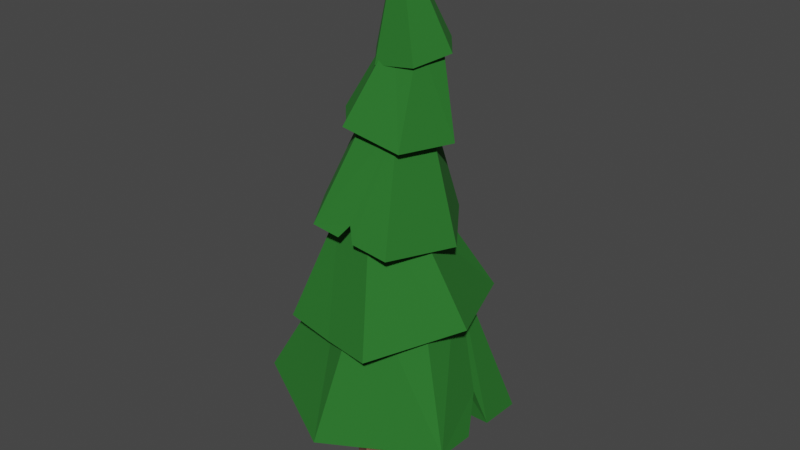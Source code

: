 # Source: evergreen_1.blend  (saved by Blender 3.0.42; exported with 4.5.12 LTS)
import bpy
from mathutils import Matrix  # noqa: F401  (used for matrix-valued properties, if any)

bpy.ops.wm.read_factory_settings(use_empty=True)
scene = bpy.context.scene
scene.name = 'Scene'

# ---- collections
col_collection = bpy.data.collections.new('Collection'); scene.collection.children.link(col_collection)

# ---- materials (node trees are filled in below, after node groups)
mat_wood = bpy.data.materials.new('wood')
mat_wood.use_transparent_shadow = False
mat_leaves = bpy.data.materials.new('leaves')
mat_leaves.use_transparent_shadow = False

# ---- material node trees
mat_wood.use_nodes = True; mat_wood.node_tree.nodes.clear()
_N = mat_wood.node_tree.nodes; _L = mat_wood.node_tree.links
n0 = _N.new('ShaderNodeBsdfPrincipled'); n0.name = 'Principled BSDF'; n0.location = (10, 300)
n0.distribution = 'GGX'
n0.subsurface_method = 'RANDOM_WALK_SKIN'
n0.inputs[0].default_value = (0.3022, 0.1206, 0.08712, 1.0)
n0.inputs[2].default_value = 0.9136
n0.inputs[3].default_value = 1.45
n0.inputs[27].default_value = (0.0, 0.0, 0.0, 1.0)
n0.inputs[28].default_value = 1.0
n1 = _N.new('ShaderNodeOutputMaterial'); n1.name = 'Material Output'; n1.location = (300, 300)
_L.new(n0.outputs[0], n1.inputs[0])
n1.is_active_output = True
mat_leaves.use_nodes = True; mat_leaves.node_tree.nodes.clear()
_N = mat_leaves.node_tree.nodes; _L = mat_leaves.node_tree.links
n0 = _N.new('ShaderNodeBsdfPrincipled'); n0.name = 'Principled BSDF'; n0.location = (10, 300)
n0.distribution = 'GGX'
n0.subsurface_method = 'RANDOM_WALK_SKIN'
n0.inputs[0].default_value = (0.02105, 0.1773, 0.02151, 1.0)
n0.inputs[1].default_value = 0.2
n0.inputs[2].default_value = 0.9227
n0.inputs[3].default_value = 1.45
n0.inputs[27].default_value = (0.0, 0.0, 0.0, 1.0)
n0.inputs[28].default_value = 1.0
n1 = _N.new('ShaderNodeOutputMaterial'); n1.name = 'Material Output'; n1.location = (300, 300)
_L.new(n0.outputs[0], n1.inputs[0])
n1.is_active_output = True

# ---- world
world_world = bpy.data.worlds.new('World'); scene.world = world_world
world_world.use_nodes = True; world_world.node_tree.nodes.clear()
_N = world_world.node_tree.nodes; _L = world_world.node_tree.links
n0 = _N.new('ShaderNodeOutputWorld'); n0.name = 'World Output'; n0.location = (300, 300)
n1 = _N.new('ShaderNodeBackground'); n1.name = 'Background'; n1.location = (10, 300)
n1.inputs[0].default_value = (0.05088, 0.05088, 0.05088, 1.0)
_L.new(n1.outputs[0], n0.inputs[0])
n0.is_active_output = True
world_world.color = (0.05088, 0.05088, 0.05088)
world_world.use_sun_shadow = False
world_world.sun_shadow_jitter_overblur = 0.0

# ---- meshes
me_cylinder = bpy.data.meshes.new('Cylinder')
me_cylinder.from_pydata([(-0.04977, 2.779, -0.1996), (-0.04977, 1.751, 9.222), (2.346, 1.396, -0.1996), (1.455, 0.882, 9.222), (2.346, -1.37, -0.1996), (1.455, -0.856, 9.222), (-0.04977, -2.753, -0.1996), (-0.04977, -1.725, 9.222), (-2.445, -1.37, -0.1996), (-1.555, -0.856, 9.222), (-2.445, 1.396, -0.1996), (-1.555, 0.882, 9.222), (-0.07942, 1.243, 4.541), (1.791, 0.04693, 4.162), (1.64, -2.069, 3.405), (-0.3808, -2.988, 3.027), (-2.251, -1.792, 3.406), (-2.1, 0.3238, 4.163)], [], [(12, 1, 3, 13), (13, 3, 5, 14), (14, 5, 7, 15), (15, 7, 9, 16), (3, 1, 11, 9, 7, 5), (16, 9, 11, 17), (17, 11, 1, 12), (0, 2, 4, 6, 8, 10), (10, 17, 12, 0), (8, 16, 17, 10), (6, 15, 16, 8), (4, 14, 15, 6), (2, 13, 14, 4), (0, 12, 13, 2)])
_uv = me_cylinder.uv_layers.new(name='UVMap')
_uv.uv.foreach_set('vector', [0.9783, 0.7245, 1.0, 1.0, 0.8333, 1.0, 0.7675, 0.7149, 0.7675, 0.7149, 0.8333, 1.0, 0.6667, 1.0, 0.6212, 0.7028, 0.6212, 0.7028, 0.6667, 1.0, 0.5, 1.0, 0.5159, 0.7002, 0.5159, 0.7002, 0.5, 1.0, 0.3333, 1.0, 0.3568, 0.7002, 0.4578, 0.37, 0.25, 0.49, 0.04215, 0.37, 0.04215, 0.13, 0.25, 0.01, 0.4578, 0.13, 0.3568, 0.7002, 0.3333, 1.0, 0.1667, 1.0, 0.2326, 0.7098, 0.2326, 0.7098, 0.1667, 1.0, -8.941e-08, 1.0, 0.04491, 0.722, 0.75, 0.49, 0.9578, 0.37, 0.9578, 0.13, 0.75, 0.01, 0.5422, 0.13, 0.5422, 0.37, 0.1667, 0.5, 0.2326, 0.7098, 0.04491, 0.722, -8.941e-08, 0.5, 0.3333, 0.5, 0.3568, 0.7002, 0.2326, 0.7098, 0.1667, 0.5, 0.5, 0.5, 0.5159, 0.7002, 0.3568, 0.7002, 0.3333, 0.5, 0.6667, 0.5, 0.6212, 0.7028, 0.5159, 0.7002, 0.5, 0.5, 0.8333, 0.5, 0.7675, 0.7149, 0.6212, 0.7028, 0.6667, 0.5, 1.0, 0.5, 0.9783, 0.7245, 0.7675, 0.7149, 0.8333, 0.5])
me_cylinder.materials.append(mat_wood)
me_cylinder.use_remesh_fix_poles = True
me_cylinder.use_remesh_preserve_attributes = False
me_cylinder.update()
me_cylinder_001 = bpy.data.meshes.new('Cylinder.001')
me_cylinder_001.from_pydata([(-0.3439, 6.493, 7.108), (0.2024, 3.485, 16.46), (4.585, 3.524, 5.481), (3.252, 1.711, 16.28), (5.235, -3.141, 6.679), (3.24, -1.821, 16.23), (-0.651, -5.706, 6.019), (0.1798, -3.579, 16.37), (-5.686, -3.488, 7.398), (-2.87, -1.805, 16.55), (-5.491, 2.914, 6.412), (-2.858, 1.727, 16.59), (-0.3379, 8.37, 7.131), (6.212, 4.459, 5.409), (6.855, -4.084, 6.584), (-0.657, -7.584, 5.996), (-7.313, -4.422, 7.469), (-7.112, 3.857, 6.507), (-0.2281, 6.462, 7.904), (5.297, 3.248, 7.58), (5.276, -3.151, 7.499), (-0.2691, -6.337, 7.742), (-5.794, -3.123, 8.066), (-5.774, 3.277, 8.147), (6.458, 1.183, 5.86), (6.627, -1.049, 6.167), (5.289, 0.9021, 7.55), (4.819, 1.118, 5.913), (5.059, -1.345, 6.356), (5.683, 0.6707, 8.284)], [], [(12, 1, 3, 13), (13, 3, 5, 14, 25, 29, 24), (14, 5, 7, 15), (15, 7, 9, 16), (3, 1, 11, 9, 7, 5), (16, 9, 11, 17), (17, 11, 1, 12), (8, 10, 23, 22), (2, 0, 12, 13), (4, 28, 25, 14), (6, 4, 14, 15), (8, 6, 15, 16), (10, 8, 16, 17), (0, 10, 17, 12), (18, 19, 26, 20, 21, 22, 23), (4, 6, 21, 20), (0, 2, 19, 18), (10, 0, 18, 23), (6, 8, 22, 21), (2, 27, 26, 19), (26, 28, 4, 20), (29, 25, 28, 26), (24, 27, 2, 13), (26, 27, 24, 29)])
_uv = me_cylinder_001.uv_layers.new(name='UVMap')
_uv.uv.foreach_set('vector', [1.0, 0.5, 1.0, 1.0, 0.8333, 1.0, 0.8333, 0.5, 0.8333, 0.5, 0.8333, 1.0, 0.6667, 1.0, 0.6667, 0.5, 0.7259, 0.5, 0.7635, 0.6147, 0.7694, 0.5, 0.6667, 0.5, 0.6667, 1.0, 0.5, 1.0, 0.5, 0.5, 0.5, 0.5, 0.5, 1.0, 0.3333, 1.0, 0.3333, 0.5, 0.4578, 0.37, 0.25, 0.49, 0.04215, 0.37, 0.04215, 0.13, 0.25, 0.01, 0.4578, 0.13, 0.3333, 0.5, 0.3333, 1.0, 0.1667, 1.0, 0.1667, 0.5, 0.1667, 0.5, 0.1667, 1.0, -8.941e-08, 1.0, -8.941e-08, 0.5, 0.5893, 0.1572, 0.5893, 0.3428, 0.5893, 0.3428, 0.5893, 0.1572, 0.9107, 0.3428, 0.75, 0.4356, 0.75, 0.49, 0.9578, 0.37, 0.9107, 0.1572, 0.9107, 0.2072, 0.9578, 0.2153, 0.9578, 0.13, 0.75, 0.06443, 0.9107, 0.1572, 0.9578, 0.13, 0.75, 0.01, 0.5893, 0.1572, 0.75, 0.06443, 0.75, 0.01, 0.5422, 0.13, 0.5893, 0.3428, 0.5893, 0.1572, 0.5422, 0.13, 0.5422, 0.37, 0.75, 0.4356, 0.5893, 0.3428, 0.5422, 0.37, 0.75, 0.49, 0.75, 0.4356, 0.9107, 0.3428, 0.9107, 0.2747, 0.9107, 0.1572, 0.75, 0.06443, 0.5893, 0.1572, 0.5893, 0.3428, 0.9107, 0.1572, 0.75, 0.06443, 0.75, 0.06443, 0.9107, 0.1572, 0.75, 0.4356, 0.9107, 0.3428, 0.9107, 0.3428, 0.75, 0.4356, 0.5893, 0.3428, 0.75, 0.4356, 0.75, 0.4356, 0.5893, 0.3428, 0.75, 0.06443, 0.5893, 0.1572, 0.5893, 0.1572, 0.75, 0.06443, 0.9107, 0.3428, 0.9107, 0.2758, 0.9107, 0.2747, 0.9107, 0.3428, 0.9107, 0.2747, 0.9107, 0.2072, 0.9107, 0.1572, 0.9107, 0.1572, 0.7635, 0.6147, 0.7259, 0.5, 0.9107, 0.2072, 0.9107, 0.2747, 0.9578, 0.278, 0.9107, 0.2758, 0.9107, 0.3428, 0.9578, 0.37, 0.9107, 0.2747, 0.9107, 0.2758, 0.9578, 0.278, 0.7635, 0.6147])
me_cylinder_001.materials.append(mat_leaves)
me_cylinder_001.use_remesh_fix_poles = True
me_cylinder_001.use_remesh_preserve_attributes = False
me_cylinder_001.update()
me_cylinder_002 = bpy.data.meshes.new('Cylinder.002')
me_cylinder_002.from_pydata([(-2.131, 4.745, 13.33), (-1.404, 1.62, 20.92), (2.902, 4.002, 13.38), (1.374, 1.21, 20.91), (4.749, -0.8281, 13.94), (2.409, -1.377, 20.56), (1.622, -4.632, 12.54), (0.6674, -3.555, 20.24), (-3.621, -3.954, 12.88), (-2.11, -3.145, 20.25), (-5.144, 0.9093, 12.74), (-3.146, -0.5578, 20.59), (-2.682, 6.12, 13.51), (3.828, 5.16, 13.56), (6.225, -1.046, 13.93), (2.173, -6.008, 12.36), (-4.547, -5.111, 12.71), (-6.621, 1.127, 12.75), (-2.141, 4.656, 14.42), (2.892, 3.913, 14.4), (4.769, -0.7754, 13.78), (1.612, -4.721, 13.19), (-3.421, -3.979, 13.21), (-5.298, 0.7096, 13.83), (-1.082, -5.527, 12.38), (-0.7216, -3.35, 20.24), (-0.8944, -4.261, 12.55), (-0.9043, -4.35, 13.2), (0.8199, 5.604, 14.66), (0.09006, 1.399, 20.91), (0.5762, 4.345, 14.49), (0.5663, 4.256, 14.41)], [], [(28, 29, 3, 13), (13, 3, 5, 14), (14, 5, 7, 15), (24, 25, 9, 16), (3, 29, 1, 11, 9, 25, 7, 5), (16, 9, 11, 17), (17, 11, 1, 12), (8, 10, 23, 22), (30, 0, 12, 28), (4, 2, 13, 14), (6, 4, 14, 15), (26, 6, 15, 24), (10, 8, 16, 17), (0, 10, 17, 12), (18, 31, 19, 20, 21, 27, 22, 23), (4, 6, 21, 20), (30, 2, 19, 31), (10, 0, 18, 23), (26, 8, 22, 27), (2, 4, 20, 19), (6, 26, 27, 21), (8, 26, 24, 16), (15, 7, 25, 24), (0, 30, 31, 18), (2, 30, 28, 13), (12, 1, 29, 28)])
_uv = me_cylinder_002.uv_layers.new(name='UVMap')
_uv.uv.foreach_set('vector', [0.9103, 0.5, 0.9103, 1.0, 0.8333, 1.0, 0.8333, 0.5, 0.8333, 0.5, 0.8333, 1.0, 0.6667, 1.0, 0.6667, 0.5, 0.6667, 0.5, 0.6667, 1.0, 0.5, 1.0, 0.5, 0.5, 0.4167, 0.5, 0.4167, 1.0, 0.3333, 1.0, 0.3333, 0.5, 0.4578, 0.37, 0.3618, 0.4255, 0.25, 0.49, 0.04215, 0.37, 0.04215, 0.13, 0.1461, 0.07, 0.25, 0.01, 0.4578, 0.13, 0.3333, 0.5, 0.3333, 1.0, 0.1667, 1.0, 0.1667, 0.5, 0.1667, 0.5, 0.1667, 1.0, -8.941e-08, 1.0, -8.941e-08, 0.5, 0.5893, 0.1572, 0.5893, 0.3428, 0.5893, 0.3428, 0.5893, 0.1572, 0.8364, 0.3857, 0.75, 0.4356, 0.75, 0.49, 0.8618, 0.4255, 0.9107, 0.1572, 0.9107, 0.3428, 0.9578, 0.37, 0.9578, 0.13, 0.75, 0.06443, 0.9107, 0.1572, 0.9578, 0.13, 0.75, 0.01, 0.6696, 0.1108, 0.75, 0.06443, 0.75, 0.01, 0.6461, 0.07, 0.5893, 0.3428, 0.5893, 0.1572, 0.5422, 0.13, 0.5422, 0.37, 0.75, 0.4356, 0.5893, 0.3428, 0.5422, 0.37, 0.75, 0.49, 0.75, 0.4356, 0.8364, 0.3857, 0.9107, 0.3428, 0.9107, 0.1572, 0.75, 0.06443, 0.6696, 0.1108, 0.5893, 0.1572, 0.5893, 0.3428, 0.9107, 0.1572, 0.75, 0.06443, 0.75, 0.06443, 0.9107, 0.1572, 0.8364, 0.3857, 0.9107, 0.3428, 0.9107, 0.3428, 0.8364, 0.3857, 0.5893, 0.3428, 0.75, 0.4356, 0.75, 0.4356, 0.5893, 0.3428, 0.6696, 0.1108, 0.5893, 0.1572, 0.5893, 0.1572, 0.6696, 0.1108, 0.9107, 0.3428, 0.9107, 0.1572, 0.9107, 0.1572, 0.9107, 0.3428, 0.75, 0.06443, 0.6696, 0.1108, 0.6696, 0.1108, 0.75, 0.06443, 0.5893, 0.1572, 0.6696, 0.1108, 0.6461, 0.07, 0.5422, 0.13, 0.5, 0.5, 0.5, 1.0, 0.4167, 1.0, 0.4167, 0.5, 0.75, 0.4356, 0.8364, 0.3857, 0.8364, 0.3857, 0.75, 0.4356, 0.9107, 0.3428, 0.8364, 0.3857, 0.8618, 0.4255, 0.9578, 0.37, 1.0, 0.5, 1.0, 1.0, 0.9103, 1.0, 0.9103, 0.5])
me_cylinder_002.materials.append(mat_leaves)
me_cylinder_002.use_remesh_fix_poles = True
me_cylinder_002.use_remesh_preserve_attributes = False
me_cylinder_002.update()
me_cylinder_003 = bpy.data.meshes.new('Cylinder.003')
me_cylinder_003.from_pydata([(-2.612, 2.498, 19.4), (-1.103, 1.542, 26.36), (1.221, 2.966, 19.11), (1.012, 1.801, 26.2), (3.367, -0.09329, 18.69), (2.301, 0.09666, 26.22), (1.954, -3.496, 18.77), (1.475, -1.866, 26.4), (-1.817, -4.189, 19.91), (-0.6401, -2.124, 26.55), (-4.075, -1.033, 19.44), (-1.929, -0.4203, 26.54), (-3.297, 3.403, 19.39), (1.66, 4.009, 19.02), (4.491, 0.04409, 18.61), (2.639, -4.402, 18.78), (-2.256, -5.233, 20.01), (-5.199, -1.171, 19.53), (-2.571, 2.535, 20.0), (1.261, 3.003, 19.72), (3.596, -0.08427, 19.75), (2.099, -3.64, 20.07), (-1.733, -4.108, 20.36), (-4.069, -1.021, 20.32), (-4.343, 0.9175, 20.22), (-1.549, 0.4814, 26.45), (-3.421, 0.5756, 20.18), (-3.381, 0.6129, 20.18), (0.135, -3.831, 19.32), (-1.027, -4.044, 19.67), (0.4094, -4.78, 19.34), (-0.537, -4.941, 19.58), (-0.03315, -3.901, 20.23), (0.01853, -4.475, 20.35)], [], [(12, 1, 3, 13), (13, 3, 5, 14), (14, 5, 7, 15), (15, 7, 9, 16, 31, 33, 30), (3, 1, 25, 11, 9, 7, 5), (16, 9, 11, 17), (24, 25, 1, 12), (8, 10, 23, 22), (2, 0, 12, 13), (4, 2, 13, 14), (6, 4, 14, 15), (8, 29, 31, 16), (10, 8, 16, 17), (26, 10, 17, 24), (18, 19, 20, 21, 32, 22, 23, 27), (4, 6, 21, 20), (0, 2, 19, 18), (26, 0, 18, 27), (6, 28, 32, 21), (2, 4, 20, 19), (10, 26, 27, 23), (0, 26, 24, 12), (17, 11, 25, 24), (33, 31, 29, 32), (30, 28, 6, 15), (32, 29, 8, 22), (32, 28, 30, 33)])
_uv = me_cylinder_003.uv_layers.new(name='UVMap')
_uv.uv.foreach_set('vector', [1.0, 0.5, 1.0, 1.0, 0.8333, 1.0, 0.8333, 0.5, 0.8333, 0.5, 0.8333, 1.0, 0.6667, 1.0, 0.6667, 0.5, 0.6667, 0.5, 0.6667, 1.0, 0.5, 1.0, 0.5, 0.5, 0.5, 0.5, 0.5, 1.0, 0.3333, 1.0, 0.3333, 0.5, 0.3919, 0.5, 0.4104, 0.5641, 0.4241, 0.5, 0.4578, 0.37, 0.25, 0.49, 0.1377, 0.4251, 0.04215, 0.37, 0.04215, 0.13, 0.25, 0.01, 0.4578, 0.13, 0.3333, 0.5, 0.3333, 1.0, 0.1667, 1.0, 0.1667, 0.5, 0.09009, 0.5, 0.09009, 1.0, -8.941e-08, 1.0, -8.941e-08, 0.5, 0.5893, 0.1572, 0.5893, 0.3428, 0.5893, 0.3428, 0.5893, 0.1572, 0.9107, 0.3428, 0.75, 0.4356, 0.75, 0.49, 0.9578, 0.37, 0.9107, 0.1572, 0.9107, 0.3428, 0.9578, 0.37, 0.9578, 0.13, 0.75, 0.06443, 0.9107, 0.1572, 0.9578, 0.13, 0.75, 0.01, 0.5893, 0.1572, 0.6229, 0.1378, 0.6151, 0.08787, 0.5422, 0.13, 0.5893, 0.3428, 0.5893, 0.1572, 0.5422, 0.13, 0.5422, 0.37, 0.6631, 0.3854, 0.5893, 0.3428, 0.5422, 0.37, 0.6377, 0.4251, 0.75, 0.4356, 0.9107, 0.3428, 0.9107, 0.1572, 0.75, 0.06443, 0.6606, 0.1161, 0.5893, 0.1572, 0.5893, 0.3428, 0.6631, 0.3854, 0.9107, 0.1572, 0.75, 0.06443, 0.75, 0.06443, 0.9107, 0.1572, 0.75, 0.4356, 0.9107, 0.3428, 0.9107, 0.3428, 0.75, 0.4356, 0.6631, 0.3854, 0.75, 0.4356, 0.75, 0.4356, 0.6631, 0.3854, 0.75, 0.06443, 0.6725, 0.1092, 0.6606, 0.1161, 0.75, 0.06443, 0.9107, 0.3428, 0.9107, 0.1572, 0.9107, 0.1572, 0.9107, 0.3428, 0.5893, 0.3428, 0.6631, 0.3854, 0.6631, 0.3854, 0.5893, 0.3428, 0.75, 0.4356, 0.6631, 0.3854, 0.6377, 0.4251, 0.75, 0.49, 0.1667, 0.5, 0.1667, 1.0, 0.09009, 1.0, 0.09009, 0.5, 0.4104, 0.5641, 0.3919, 0.5, 0.6229, 0.1378, 0.6606, 0.1161, 0.6553, 0.06467, 0.6725, 0.1092, 0.75, 0.06443, 0.75, 0.01, 0.6606, 0.1161, 0.6229, 0.1378, 0.5893, 0.1572, 0.5893, 0.1572, 0.6606, 0.1161, 0.6725, 0.1092, 0.6553, 0.06467, 0.4104, 0.5641])
me_cylinder_003.materials.append(mat_leaves)
me_cylinder_003.use_remesh_fix_poles = True
me_cylinder_003.use_remesh_preserve_attributes = False
me_cylinder_003.update()
me_cylinder_004 = bpy.data.meshes.new('Cylinder.004')
me_cylinder_004.from_pydata([(-1.939, 2.277, 25.18), (-0.3034, 2.17, 30.9), (1.417, 2.35, 24.52), (1.27, 2.407, 30.65), (2.913, 0.475, 25.08), (2.292, 1.163, 30.71), (1.783, -2.162, 24.92), (1.739, -0.3178, 31.02), (-1.052, -2.684, 25.76), (0.1653, -0.5547, 31.27), (-2.903, -0.4301, 25.65), (-0.856, 0.6891, 31.21), (-2.482, 2.938, 25.15), (1.711, 3.137, 24.35), (3.749, 0.6009, 24.95), (2.326, -2.823, 24.95), (-1.346, -3.471, 25.93), (-3.739, -0.556, 25.78), (-1.834, 2.333, 25.58), (1.017, 2.763, 25.13), (2.868, 0.509, 25.25), (1.867, -2.174, 25.81), (-0.985, -2.603, 26.26), (-2.836, -0.3493, 26.15), (-2.438, -1.97, 25.46), (-0.3344, 0.05395, 31.24), (-1.879, -1.506, 25.31), (-1.891, -1.5, 26.21), (1.981, 1.643, 24.73), (2.308, 1.234, 24.85), (2.613, 2.014, 24.61), (2.905, 1.651, 24.7), (2.097, 1.448, 25.2), (2.628, 1.82, 25.49)], [], [(12, 1, 3, 13), (13, 3, 5, 14, 31, 33, 30), (14, 5, 7, 15), (15, 7, 9, 16), (3, 1, 11, 25, 9, 7, 5), (24, 25, 11, 17), (17, 11, 1, 12), (26, 10, 23, 27), (2, 0, 12, 13), (4, 29, 31, 14), (6, 4, 14, 15), (8, 6, 15, 16), (26, 8, 16, 24), (0, 10, 17, 12), (18, 19, 32, 20, 21, 22, 27, 23), (4, 6, 21, 20), (0, 2, 19, 18), (10, 0, 18, 23), (6, 8, 22, 21), (2, 28, 32, 19), (10, 26, 24, 17), (8, 26, 27, 22), (16, 9, 25, 24), (32, 29, 4, 20), (33, 31, 29, 32), (30, 28, 2, 13), (32, 28, 30, 33)])
_uv = me_cylinder_004.uv_layers.new(name='UVMap')
_uv.uv.foreach_set('vector', [1.0, 0.5, 1.0, 1.0, 0.8333, 1.0, 0.8333, 0.5, 0.8333, 0.5, 0.8333, 1.0, 0.6667, 1.0, 0.6667, 0.5, 0.7357, 0.5, 0.7479, 0.5688, 0.7595, 0.5, 0.6667, 0.5, 0.6667, 1.0, 0.5, 1.0, 0.5, 0.5, 0.5, 0.5, 0.5, 1.0, 0.3333, 1.0, 0.3333, 0.5, 0.4578, 0.37, 0.25, 0.49, 0.04215, 0.37, 0.04215, 0.2474, 0.04215, 0.13, 0.25, 0.01, 0.4578, 0.13, 0.2518, 0.5, 0.2518, 1.0, 0.1667, 1.0, 0.1667, 0.5, 0.1667, 0.5, 0.1667, 1.0, -8.941e-08, 1.0, -8.941e-08, 0.5, 0.5893, 0.248, 0.5893, 0.3428, 0.5893, 0.3428, 0.5893, 0.248, 0.9107, 0.3428, 0.75, 0.4356, 0.75, 0.49, 0.9578, 0.37, 0.9107, 0.1572, 0.9107, 0.2323, 0.9578, 0.2294, 0.9578, 0.13, 0.75, 0.06443, 0.9107, 0.1572, 0.9578, 0.13, 0.75, 0.01, 0.5893, 0.1572, 0.75, 0.06443, 0.75, 0.01, 0.5422, 0.13, 0.5893, 0.248, 0.5893, 0.1572, 0.5422, 0.13, 0.5422, 0.2474, 0.75, 0.4356, 0.5893, 0.3428, 0.5422, 0.37, 0.75, 0.49, 0.75, 0.4356, 0.9107, 0.3428, 0.9107, 0.2345, 0.9107, 0.1572, 0.75, 0.06443, 0.5893, 0.1572, 0.5893, 0.248, 0.5893, 0.3428, 0.9107, 0.1572, 0.75, 0.06443, 0.75, 0.06443, 0.9107, 0.1572, 0.75, 0.4356, 0.9107, 0.3428, 0.9107, 0.3428, 0.75, 0.4356, 0.5893, 0.3428, 0.75, 0.4356, 0.75, 0.4356, 0.5893, 0.3428, 0.75, 0.06443, 0.5893, 0.1572, 0.5893, 0.1572, 0.75, 0.06443, 0.9107, 0.3428, 0.9107, 0.2728, 0.9107, 0.2345, 0.9107, 0.3428, 0.5893, 0.3428, 0.5893, 0.248, 0.5422, 0.2474, 0.5422, 0.37, 0.5893, 0.1572, 0.5893, 0.248, 0.5893, 0.248, 0.5893, 0.1572, 0.3333, 0.5, 0.3333, 1.0, 0.2518, 1.0, 0.2518, 0.5, 0.9107, 0.2345, 0.9107, 0.2323, 0.9107, 0.1572, 0.9107, 0.1572, 0.7479, 0.5688, 0.7357, 0.5, 0.9107, 0.2323, 0.9107, 0.2345, 0.9578, 0.2637, 0.9107, 0.2728, 0.9107, 0.3428, 0.9578, 0.37, 0.9107, 0.2345, 0.9107, 0.2728, 0.9578, 0.2637, 0.7479, 0.5688])
me_cylinder_004.materials.append(mat_leaves)
me_cylinder_004.use_remesh_fix_poles = True
me_cylinder_004.use_remesh_preserve_attributes = False
me_cylinder_004.update()
me_cylinder_005 = bpy.data.meshes.new('Cylinder.005')
me_cylinder_005.from_pydata([(-0.8228, 2.402, 29.99), (-0.0199, 0.05528, 37.0), (1.156, 2.674, 30.18), (2.404, 1.114, 30.01), (1.675, -0.7185, 29.64), (-0.3037, -0.991, 29.45), (-1.552, 0.569, 29.63), (-1.189, 2.859, 30.04), (1.37, 3.212, 30.29), (2.985, 1.194, 30.07), (2.041, -1.176, 29.59), (-0.5177, -1.529, 29.34), (-2.133, 0.4891, 29.57), (-0.8616, 2.311, 30.52), (1.117, 2.583, 30.71), (2.365, 1.023, 30.54), (1.636, -0.8091, 30.17), (-0.3426, -1.082, 29.98), (-1.591, 0.4785, 30.16)], [], [(7, 1, 8), (8, 1, 9), (9, 1, 10), (10, 1, 11), (11, 1, 12), (12, 1, 7), (5, 6, 18, 17), (2, 0, 7, 8), (3, 2, 8, 9), (4, 3, 9, 10), (5, 4, 10, 11), (6, 5, 11, 12), (0, 6, 12, 7), (13, 14, 15, 16, 17, 18), (3, 4, 16, 15), (0, 2, 14, 13), (6, 0, 13, 18), (4, 5, 17, 16), (2, 3, 15, 14)])
_uv = me_cylinder_005.uv_layers.new(name='UVMap')
_uv.uv.foreach_set('vector', [1.0, 0.5, 0.8333, 1.0, 0.8333, 0.5, 0.8333, 0.5, 0.6667, 1.0, 0.6667, 0.5, 0.6667, 0.5, 0.5, 1.0, 0.5, 0.5, 0.5, 0.5, 0.3333, 1.0, 0.3333, 0.5, 0.3333, 0.5, 0.1667, 1.0, 0.1667, 0.5, 0.1667, 0.5, -8.941e-08, 1.0, -8.941e-08, 0.5, 0.5893, 0.1572, 0.5893, 0.3428, 0.5893, 0.3428, 0.5893, 0.1572, 0.9107, 0.3428, 0.75, 0.4356, 0.75, 0.49, 0.9578, 0.37, 0.9107, 0.1572, 0.9107, 0.3428, 0.9578, 0.37, 0.9578, 0.13, 0.75, 0.06443, 0.9107, 0.1572, 0.9578, 0.13, 0.75, 0.01, 0.5893, 0.1572, 0.75, 0.06443, 0.75, 0.01, 0.5422, 0.13, 0.5893, 0.3428, 0.5893, 0.1572, 0.5422, 0.13, 0.5422, 0.37, 0.75, 0.4356, 0.5893, 0.3428, 0.5422, 0.37, 0.75, 0.49, 0.75, 0.4356, 0.9107, 0.3428, 0.9107, 0.1572, 0.75, 0.06443, 0.5893, 0.1572, 0.5893, 0.3428, 0.9107, 0.1572, 0.75, 0.06443, 0.75, 0.06443, 0.9107, 0.1572, 0.75, 0.4356, 0.9107, 0.3428, 0.9107, 0.3428, 0.75, 0.4356, 0.5893, 0.3428, 0.75, 0.4356, 0.75, 0.4356, 0.5893, 0.3428, 0.75, 0.06443, 0.5893, 0.1572, 0.5893, 0.1572, 0.75, 0.06443, 0.9107, 0.3428, 0.9107, 0.1572, 0.9107, 0.1572, 0.9107, 0.3428])
me_cylinder_005.materials.append(mat_leaves)
me_cylinder_005.use_remesh_fix_poles = True
me_cylinder_005.use_remesh_preserve_attributes = False
me_cylinder_005.update()

# ---- objects
ob_cylinder = bpy.data.objects.new('Cylinder', me_cylinder)
ob_cylinder_001 = bpy.data.objects.new('Cylinder.001', me_cylinder_001)
ob_cylinder_002 = bpy.data.objects.new('Cylinder.002', me_cylinder_002)
ob_cylinder_003 = bpy.data.objects.new('Cylinder.003', me_cylinder_003)
ob_cylinder_004 = bpy.data.objects.new('Cylinder.004', me_cylinder_004)
ob_cylinder_005 = bpy.data.objects.new('Cylinder.005', me_cylinder_005)

# ---- transforms, parenting, visibility, modifiers, constraints
ob_cylinder.location = (0.0, 0.0, 0.0)
ob_cylinder_001.location = (0.0, 0.0, 0.0)
ob_cylinder_002.location = (0.0, 0.0, 0.0)
ob_cylinder_003.location = (0.0, 0.0, 0.0)
ob_cylinder_004.location = (0.0, 0.0, 0.0)
ob_cylinder_005.location = (0.0, 0.0, 0.0)

# ---- collection membership
col_collection.objects.link(ob_cylinder)
col_collection.objects.link(ob_cylinder_001)
col_collection.objects.link(ob_cylinder_002)
col_collection.objects.link(ob_cylinder_003)
col_collection.objects.link(ob_cylinder_004)
col_collection.objects.link(ob_cylinder_005)

# ---- scene / render settings (as saved in the file)
scene.frame_start = 1; scene.frame_end = 250; scene.frame_set(1)
scene.render.engine = 'BLENDER_EEVEE_NEXT'
scene.cycles.sampling_pattern = 'TABULATED_SOBOL'
scene.cycles.use_light_tree = False
scene.view_settings.view_transform = 'Filmic'
bpy.context.view_layer.update()

# ---- added for rendering (the .blend has no active camera and no usable light): camera, sun
cam_auto = bpy.data.cameras.new('AutoCamera')
cam_auto.lens = 50.0
cam_auto.sensor_width = 36.0
cam_auto.clip_end = 1000.0
ob_auto_camera = bpy.data.objects.new('AutoCamera', cam_auto)
scene.collection.objects.link(ob_auto_camera)
ob_auto_camera.location = (39.4478, -47.2188, 50.1409)
ob_auto_camera.rotation_euler = (1.09748, -7.21219e-08, 0.694738)
scene.camera = ob_auto_camera
light_auto_sun = bpy.data.lights.new('AutoSun', 'SUN')
light_auto_sun.energy = 3.0
light_auto_sun.angle = 0.0523599
ob_auto_sun = bpy.data.objects.new('AutoSun', light_auto_sun)
scene.collection.objects.link(ob_auto_sun)
ob_auto_sun.rotation_euler = (0.872665, 0.174533, 0.523599)
bpy.context.view_layer.update()
